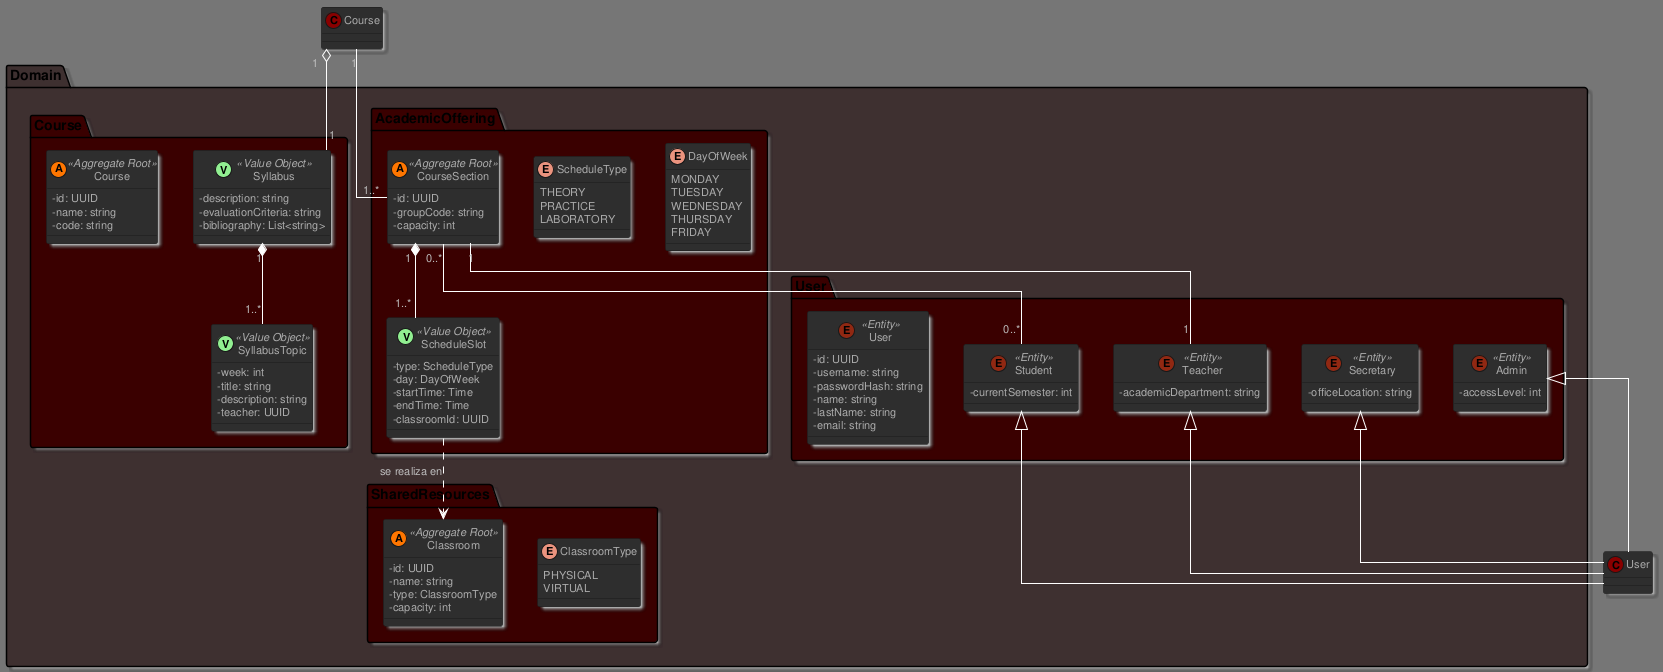

The diagram above was rendered by PlantUML. Its source (embedded in the PNG):
@startuml
!theme reddress-darkred

skinparam packageStyle folder
skinparam shadowing true
skinparam linetype ortho
skinparam classAttributeIconSize 0

package Domain #3F3031 {

  package User #3B0000 {
    class User << (E, #902813) Entity >> {
      - id: UUID
      - username: string
      - passwordHash: string
      - name: string
      - lastName: string
      - email: string
    }

    class Student << (E, #902813) Entity >> {
      - currentSemester: int
    }

    class Teacher << (E, #902813) Entity >> {
      - academicDepartment: string
    }

    class Secretary << (E, #902813) Entity >> {
      - officeLocation: string
    }

    class Admin << (E, #902813) Entity >> {
      - accessLevel: int
    }
  }

  package Course #3B0000 {
    class Course << (A, #FF7700) Aggregate Root >> {
      - id: UUID
      - name: string
      - code: string
    }

    class Syllabus << (V, #90EE90) Value Object >> {
      - description: string
      - evaluationCriteria: string
      - bibliography: List<string>
    }

    class SyllabusTopic << (V, #90EE90) Value Object >> {
      - week: int
      - title: string
      - description: string
      - teacher: UUID
    }
  }

  package AcademicOffering #3B0000 {
    class CourseSection << (A, #FF7700) Aggregate Root >> {
      - id: UUID
      - groupCode: string
      - capacity: int
    }

    class ScheduleSlot << (V, #90EE90) Value Object >> {
      - type: ScheduleType
      - day: DayOfWeek
      - startTime: Time
      - endTime: Time
      - classroomId: UUID
    }

    enum ScheduleType {
      THEORY
      PRACTICE
      LABORATORY
    }

    enum DayOfWeek {
      MONDAY
      TUESDAY
      WEDNESDAY
      THURSDAY
      FRIDAY
    }
  }

  package SharedResources #3B0000 {
    class Classroom << (A, #FF7700) Aggregate Root >> {
      - id: UUID
      - name: string
      - type: ClassroomType
      - capacity: int
    }

    enum ClassroomType {
      PHYSICAL
      VIRTUAL
    }
  }
}

Student <|-- User
Teacher <|-- User
Secretary <|-- User
Admin <|-- User

Course "1" o-- "1" Syllabus
Syllabus "1" *-- "1..*" SyllabusTopic


Course "1" -- "1..*" CourseSection

CourseSection "1" -- "1" Teacher

CourseSection "1" *-- "1..*" ScheduleSlot

CourseSection "0..*" -- "0..*" Student

ScheduleSlot ..> Classroom : "se realiza en"

@enduml